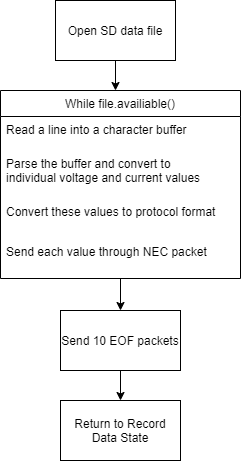

The diagram above was exported from draw.io. Its source (the exported page's mxGraphModel, read from the mxfile embedded in the PNG):
<mxGraphModel dx="1422" dy="737" grid="1" gridSize="10" guides="1" tooltips="1" connect="1" arrows="1" fold="1" page="1" pageScale="1" pageWidth="850" pageHeight="1100" math="0" shadow="0">
  <root>
    <mxCell id="0" />
    <mxCell id="1" parent="0" />
    <mxCell id="SXcB355V8RCyRb0W44X_-6" value="Open SD data file" style="rounded=0;whiteSpace=wrap;html=1;" vertex="1" parent="1">
      <mxGeometry x="365" y="10" width="120" height="60" as="geometry" />
    </mxCell>
    <mxCell id="SXcB355V8RCyRb0W44X_-7" value="While file.availiable()" style="swimlane;fontStyle=0;childLayout=stackLayout;horizontal=1;startSize=26;horizontalStack=0;resizeParent=1;resizeParentMax=0;resizeLast=0;collapsible=1;marginBottom=0;" vertex="1" parent="1">
      <mxGeometry x="310" y="100" width="240" height="188" as="geometry" />
    </mxCell>
    <mxCell id="SXcB355V8RCyRb0W44X_-8" value="Read a line into a character buffer" style="text;strokeColor=none;fillColor=none;align=left;verticalAlign=top;spacingLeft=4;spacingRight=4;overflow=hidden;rotatable=0;points=[[0,0.5],[1,0.5]];portConstraint=eastwest;" vertex="1" parent="SXcB355V8RCyRb0W44X_-7">
      <mxGeometry y="26" width="240" height="34" as="geometry" />
    </mxCell>
    <mxCell id="SXcB355V8RCyRb0W44X_-9" value="Parse the buffer and convert to &#10;individual voltage and current values" style="text;strokeColor=none;fillColor=none;align=left;verticalAlign=top;spacingLeft=4;spacingRight=4;overflow=hidden;rotatable=0;points=[[0,0.5],[1,0.5]];portConstraint=eastwest;" vertex="1" parent="SXcB355V8RCyRb0W44X_-7">
      <mxGeometry y="60" width="240" height="48" as="geometry" />
    </mxCell>
    <mxCell id="SXcB355V8RCyRb0W44X_-11" value="Convert these values to protocol format" style="text;strokeColor=none;fillColor=none;align=left;verticalAlign=top;spacingLeft=4;spacingRight=4;overflow=hidden;rotatable=0;points=[[0,0.5],[1,0.5]];portConstraint=eastwest;" vertex="1" parent="SXcB355V8RCyRb0W44X_-7">
      <mxGeometry y="108" width="240" height="40" as="geometry" />
    </mxCell>
    <mxCell id="SXcB355V8RCyRb0W44X_-10" value="Send each value through NEC packet" style="text;strokeColor=none;fillColor=none;align=left;verticalAlign=top;spacingLeft=4;spacingRight=4;overflow=hidden;rotatable=0;points=[[0,0.5],[1,0.5]];portConstraint=eastwest;" vertex="1" parent="SXcB355V8RCyRb0W44X_-7">
      <mxGeometry y="148" width="240" height="40" as="geometry" />
    </mxCell>
    <mxCell id="SXcB355V8RCyRb0W44X_-12" value="Send 10 EOF packets" style="rounded=0;whiteSpace=wrap;html=1;" vertex="1" parent="1">
      <mxGeometry x="370" y="320" width="120" height="60" as="geometry" />
    </mxCell>
    <mxCell id="SXcB355V8RCyRb0W44X_-13" value="Return to Record Data State" style="rounded=0;whiteSpace=wrap;html=1;" vertex="1" parent="1">
      <mxGeometry x="370" y="410" width="120" height="60" as="geometry" />
    </mxCell>
    <mxCell id="SXcB355V8RCyRb0W44X_-14" value="" style="endArrow=classic;html=1;exitX=0.5;exitY=1;exitDx=0;exitDy=0;" edge="1" parent="1" source="SXcB355V8RCyRb0W44X_-6">
      <mxGeometry width="50" height="50" relative="1" as="geometry">
        <mxPoint x="400" y="390" as="sourcePoint" />
        <mxPoint x="425" y="100" as="targetPoint" />
      </mxGeometry>
    </mxCell>
    <mxCell id="SXcB355V8RCyRb0W44X_-15" value="" style="endArrow=classic;html=1;entryX=0.5;entryY=0;entryDx=0;entryDy=0;" edge="1" parent="1" source="SXcB355V8RCyRb0W44X_-10" target="SXcB355V8RCyRb0W44X_-12">
      <mxGeometry width="50" height="50" relative="1" as="geometry">
        <mxPoint x="400" y="390" as="sourcePoint" />
        <mxPoint x="450" y="340" as="targetPoint" />
      </mxGeometry>
    </mxCell>
    <mxCell id="SXcB355V8RCyRb0W44X_-16" value="" style="endArrow=classic;html=1;exitX=0.5;exitY=1;exitDx=0;exitDy=0;" edge="1" parent="1" source="SXcB355V8RCyRb0W44X_-12" target="SXcB355V8RCyRb0W44X_-13">
      <mxGeometry width="50" height="50" relative="1" as="geometry">
        <mxPoint x="400" y="390" as="sourcePoint" />
        <mxPoint x="450" y="340" as="targetPoint" />
      </mxGeometry>
    </mxCell>
  </root>
</mxGraphModel>